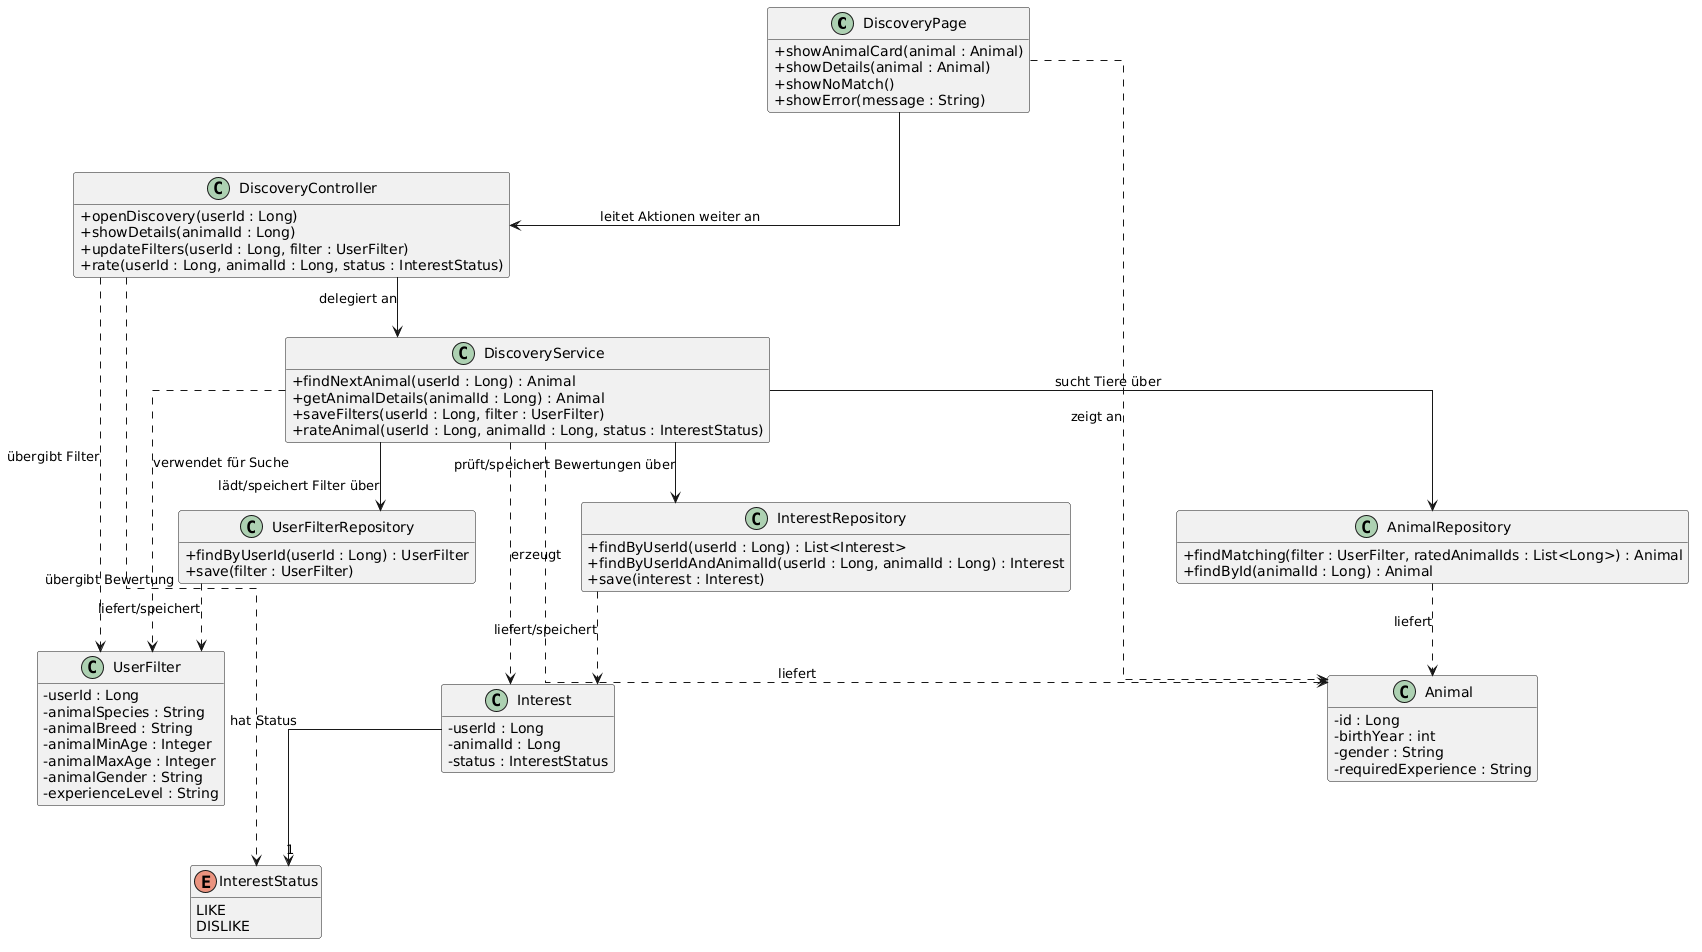

The diagram above was rendered by PlantUML. Its source (embedded in the PNG):
@startuml
skinparam classAttributeIconSize 0
skinparam linetype ortho
hide empty members

class DiscoveryPage {
  +showAnimalCard(animal : Animal)
  +showDetails(animal : Animal)
  +showNoMatch()
  +showError(message : String)
}

class DiscoveryController {
  +openDiscovery(userId : Long)
  +showDetails(animalId : Long)
  +updateFilters(userId : Long, filter : UserFilter)
  +rate(userId : Long, animalId : Long, status : InterestStatus)
}

class DiscoveryService {
  +findNextAnimal(userId : Long) : Animal
  +getAnimalDetails(animalId : Long) : Animal
  +saveFilters(userId : Long, filter : UserFilter)
  +rateAnimal(userId : Long, animalId : Long, status : InterestStatus)
}

class Animal {
  -id : Long
  -birthYear : int
  -gender : String
  -requiredExperience : String
}

class Interest {
  -userId : Long
  -animalId : Long
  -status : InterestStatus
}

class UserFilter {
  -userId : Long
  -animalSpecies : String
  -animalBreed : String
  -animalMinAge : Integer
  -animalMaxAge : Integer
  -animalGender : String
  -experienceLevel : String
}

enum InterestStatus {
  LIKE
  DISLIKE
}

class AnimalRepository {
  +findMatching(filter : UserFilter, ratedAnimalIds : List<Long>) : Animal
  +findById(animalId : Long) : Animal
}

class InterestRepository {
  +findByUserId(userId : Long) : List<Interest>
  +findByUserIdAndAnimalId(userId : Long, animalId : Long) : Interest
  +save(interest : Interest)
}

class UserFilterRepository {
  +findByUserId(userId : Long) : UserFilter
  +save(filter : UserFilter)
}

' gehaltene Referenzen (durchgezogen, mit Richtung)
DiscoveryPage --> DiscoveryController : "leitet Aktionen weiter an"
DiscoveryController --> DiscoveryService : "delegiert an"
DiscoveryService --> AnimalRepository : "sucht Tiere über"
DiscoveryService --> InterestRepository : "prüft/speichert Bewertungen über"
DiscoveryService --> UserFilterRepository : "lädt/speichert Filter über"
Interest --> "1" InterestStatus : "hat Status"

' kurzzeitige Nutzung (gestrichelt)
DiscoveryPage ..> Animal : "zeigt an"
DiscoveryController ..> UserFilter : "übergibt Filter"
DiscoveryController ..> InterestStatus : "übergibt Bewertung"
DiscoveryService ..> Animal : "liefert"
DiscoveryService ..> UserFilter : "verwendet für Suche"
DiscoveryService ..> Interest : "erzeugt"
AnimalRepository ..> Animal : "liefert"
InterestRepository ..> Interest : "liefert/speichert"
UserFilterRepository ..> UserFilter : "liefert/speichert"
@enduml